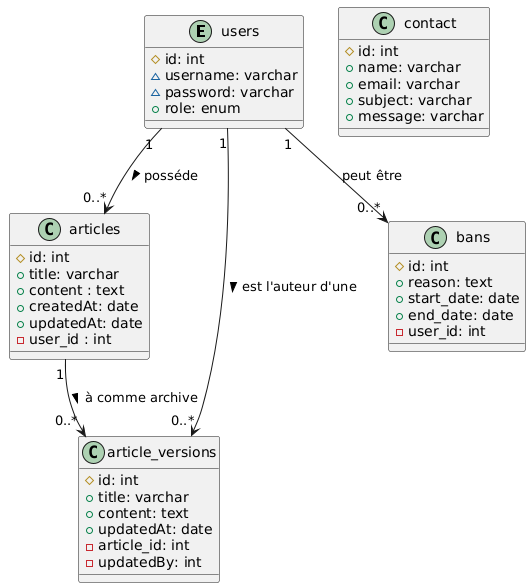

The diagram above was rendered by PlantUML. Its source (embedded in the PNG):
@startuml
entity users {
#id: int
~username: varchar
~password: varchar
+role: enum
}

class articles {
#id: int
+title: varchar
+content : text
+createdAt: date
+updatedAt: date
-user_id : int
}

class article_versions {
#id: int
+title: varchar
+content: text
+updatedAt: date
-article_id: int
-updatedBy: int
}

class bans {
#id: int
+reason: text
+start_date: date
+end_date: date
-user_id: int
}


class contact {
#id: int
+name: varchar
+email: varchar
+subject: varchar
+message: varchar
}

users "1" --> "0..*" articles : posséde >
users "1" --> "0..*" article_versions : est l'auteur d'une >
articles "1" --> "0..*" article_versions : à comme archive > 
users "1" --> "0..*" bans : peut être
@enduml